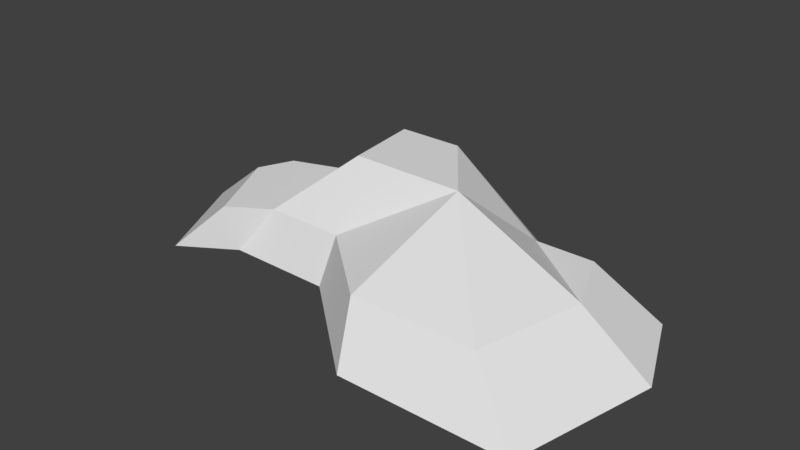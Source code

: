 # Source: Small_Rock_3.blend  (saved by Blender 2.79.0; exported with 4.5.12 LTS)
import bpy
from mathutils import Matrix  # noqa: F401  (used for matrix-valued properties, if any)

bpy.ops.wm.read_factory_settings(use_empty=True)
scene = bpy.context.scene
scene.name = 'Scene'

# ---- collections
col_collection_1 = bpy.data.collections.new('Collection 1'); scene.collection.children.link(col_collection_1)

# ---- world
world_world = bpy.data.worlds.new('World'); scene.world = world_world
world_world.color = (0.05088, 0.05088, 0.05088)
world_world.use_sun_shadow = False
world_world.sun_shadow_jitter_overblur = 0.0
world_world.cycles.sampling_method = 'MANUAL'

# ---- meshes
me_plane = bpy.data.meshes.new('Plane')
me_plane.from_pydata([(-1.0, 1.0, 0.0), (-0.1346, -0.2508, 0.0), (-0.3154, 1.0, 0.0), (1.0, 0.1735, 0.0), (0.7309, -1.0, 0.0), (-0.155, 1.45, 0.0), (-1.0, -0.2399, 0.0), (0.3691, 1.0, 0.0), (-1.0, 0.38, 0.0), (-0.225, 0.19, 0.0), (-1.704, 0.7564, 0.0), (-1.438, -0.5131, 0.0), (-1.874, 0.38, 0.0), (1.406, 0.8896, 0.0), (-0.2199, 0.8278, 0.882), (2.351, 0.1735, 0.0), (2.082, -1.0, 0.0), (2.048, 0.8896, 0.0), (-0.7335, 0.8278, 0.3839), (0.2937, 0.8278, 0.882), (0.5651, -0.6727, 0.3839), (-0.0842, -0.1106, 0.3839), (-0.1521, 0.2201, 0.882), (-0.7335, 0.3627, 0.3839), (-0.7335, -0.1025, 0.3839), (-0.09956, 1.166, 0.3839), (0.767, 0.2077, 0.882), (-1.389, 0.3627, 0.3839), (-1.062, -0.3074, 0.3839), (-1.262, 0.645, 0.3839), (1.579, -0.6727, 0.3839), (1.072, 0.745, 0.3839), (1.781, 0.2077, 0.3839), (1.554, 0.745, 0.3839)], [], [(6, 8, 9, 1), (2, 7, 3, 9), (5, 2, 0), (2, 5, 7), (8, 12, 10, 0), (8, 0, 2, 9), (3, 4, 1, 9), (6, 11, 12, 8), (7, 13, 3), (13, 17, 15, 3), (3, 15, 16), (24, 21, 22, 23), (16, 4, 3), (14, 22, 26, 19), (25, 18, 14), (14, 19, 25), (23, 18, 29, 27), (23, 22, 14, 18), (26, 22, 21, 20), (24, 23, 27, 28), (19, 26, 31), (31, 26, 32, 33), (26, 30, 32), (30, 26, 20), (12, 11, 28, 27), (6, 1, 21, 24), (16, 15, 32, 30), (10, 12, 27, 29), (5, 0, 18, 25), (15, 17, 33, 32), (1, 4, 20, 21), (7, 5, 25, 19), (17, 13, 31, 33), (0, 10, 29, 18), (11, 6, 24, 28), (4, 16, 30, 20), (13, 7, 19, 31)])
me_plane.use_remesh_preserve_volume = False
me_plane.use_remesh_preserve_attributes = False
me_plane.use_mirror_vertex_groups = False
me_plane.update()

# ---- objects
ob_plane = bpy.data.objects.new('Plane', me_plane)

# ---- transforms, parenting, visibility, modifiers, constraints
ob_plane.location = (0.0, 0.0, 0.0)
ob_plane.lineart.crease_threshold = 0.0

# ---- collection membership
col_collection_1.objects.link(ob_plane)

# ---- scene / render settings (as saved in the file)
scene.frame_start = 1; scene.frame_end = 250; scene.frame_set(1)
scene.render.engine = 'BLENDER_EEVEE_NEXT'
scene.render.resolution_percentage = 50
scene.render.dither_intensity = 0.0
scene.cycles.use_denoising = False
scene.cycles.samples = 128
scene.cycles.sampling_pattern = 'TABULATED_SOBOL'
scene.cycles.use_adaptive_sampling = False
scene.cycles.use_light_tree = False
scene.cycles.blur_glossy = 0.0
scene.cycles.sample_clamp_indirect = 0.0
scene.view_settings.view_transform = 'Standard'
bpy.context.view_layer.update()

# ---- added for rendering (the .blend has no active camera and no usable light): camera, sun
cam_auto = bpy.data.cameras.new('AutoCamera')
cam_auto.lens = 50.0
cam_auto.sensor_width = 36.0
cam_auto.clip_end = 1000.0
ob_auto_camera = bpy.data.objects.new('AutoCamera', cam_auto)
scene.collection.objects.link(ob_auto_camera)
ob_auto_camera.location = (4.83052, -5.28527, 4.11462)
ob_auto_camera.rotation_euler = (1.09748, -7.21219e-08, 0.694738)
scene.camera = ob_auto_camera
light_auto_sun = bpy.data.lights.new('AutoSun', 'SUN')
light_auto_sun.energy = 3.0
light_auto_sun.angle = 0.0523599
ob_auto_sun = bpy.data.objects.new('AutoSun', light_auto_sun)
scene.collection.objects.link(ob_auto_sun)
ob_auto_sun.rotation_euler = (0.872665, 0.174533, 0.523599)
bpy.context.view_layer.update()
